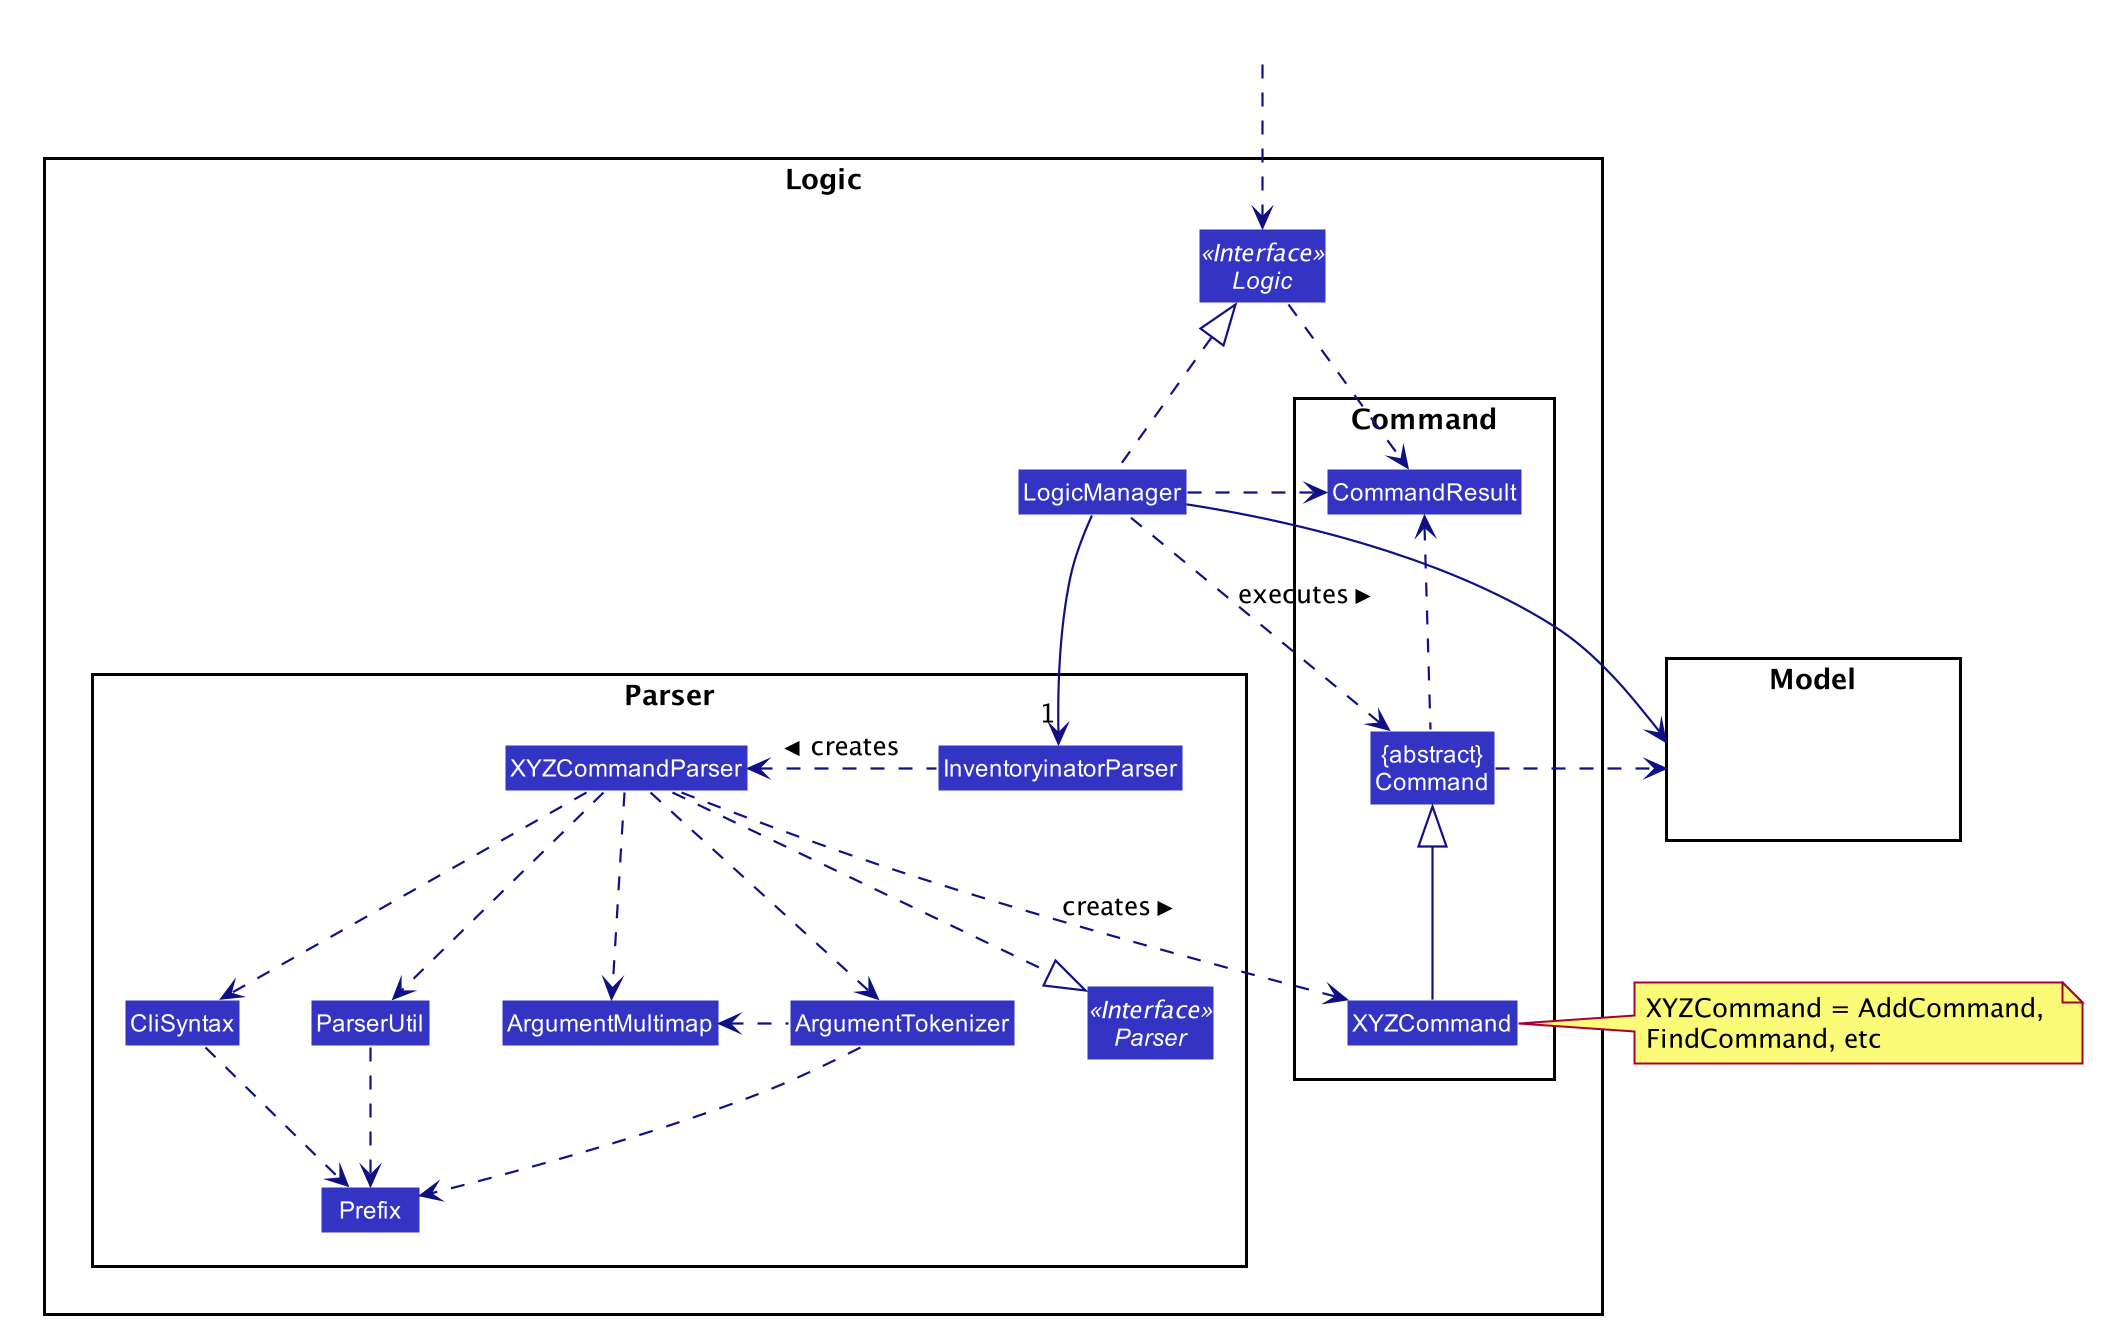

The diagram above was rendered by PlantUML. Its source (embedded in the PNG):
@startuml








skinparam BackgroundColor #FFFFFFF

skinparam Shadowing false

skinparam Class {
    FontColor #FFFFFF
    BorderThickness 1
    BorderColor #FFFFFF
    StereotypeFontColor #FFFFFF
    FontName Arial
}

skinparam Actor {
    BorderColor #000000
    Color #000000
    FontName Arial
}

skinparam Sequence {
    MessageAlign center
    BoxFontSize 15
    BoxPadding 0
    BoxFontColor #FFFFFF
    FontName Arial
}

skinparam Participant {
    FontColor #FFFFFFF
    Padding 20
}

skinparam MinClassWidth 50
skinparam ParticipantPadding 10
skinparam Shadowing false
skinparam DefaultTextAlignment center
skinparam packageStyle Rectangle

hide footbox
hide members
hide circle
skinparam arrowThickness 1.1
skinparam arrowColor #101086
skinparam classBackgroundColor #3333C4

package Logic {

package Parser {
Interface Parser <<Interface>>
Class InventoryinatorParser
Class XYZCommandParser
Class CliSyntax
Class ParserUtil
Class ArgumentMultimap
Class ArgumentTokenizer
Class Prefix
}

package Command {
Class XYZCommand
Class CommandResult
Class "{abstract}\nCommand" as Command
}

Interface Logic <<Interface>>
Class LogicManager
}

package Model{
Class HiddenModel #FFFFFF
}

Class HiddenOutside #FFFFFF
HiddenOutside ..> Logic

LogicManager .up.|> Logic
LogicManager -->"1" InventoryinatorParser
InventoryinatorParser .left.> XYZCommandParser: creates >

XYZCommandParser ..> XYZCommand : creates >
XYZCommandParser ..|> Parser
XYZCommandParser ..> ArgumentMultimap
XYZCommandParser ..> ArgumentTokenizer
ArgumentTokenizer .left.> ArgumentMultimap
XYZCommandParser ..> CliSyntax
CliSyntax ..> Prefix
XYZCommandParser ..> ParserUtil
ParserUtil .down.> Prefix
ArgumentTokenizer .down.> Prefix
XYZCommand -up-|> Command
LogicManager .left.> Command : executes >

LogicManager --> Model
Command .right.> Model
note right of XYZCommand: XYZCommand = AddCommand, \nFindCommand, etc

Logic ..> CommandResult
LogicManager .down.> CommandResult
Command .up.> CommandResult
CommandResult -[hidden]-> Parser
@enduml